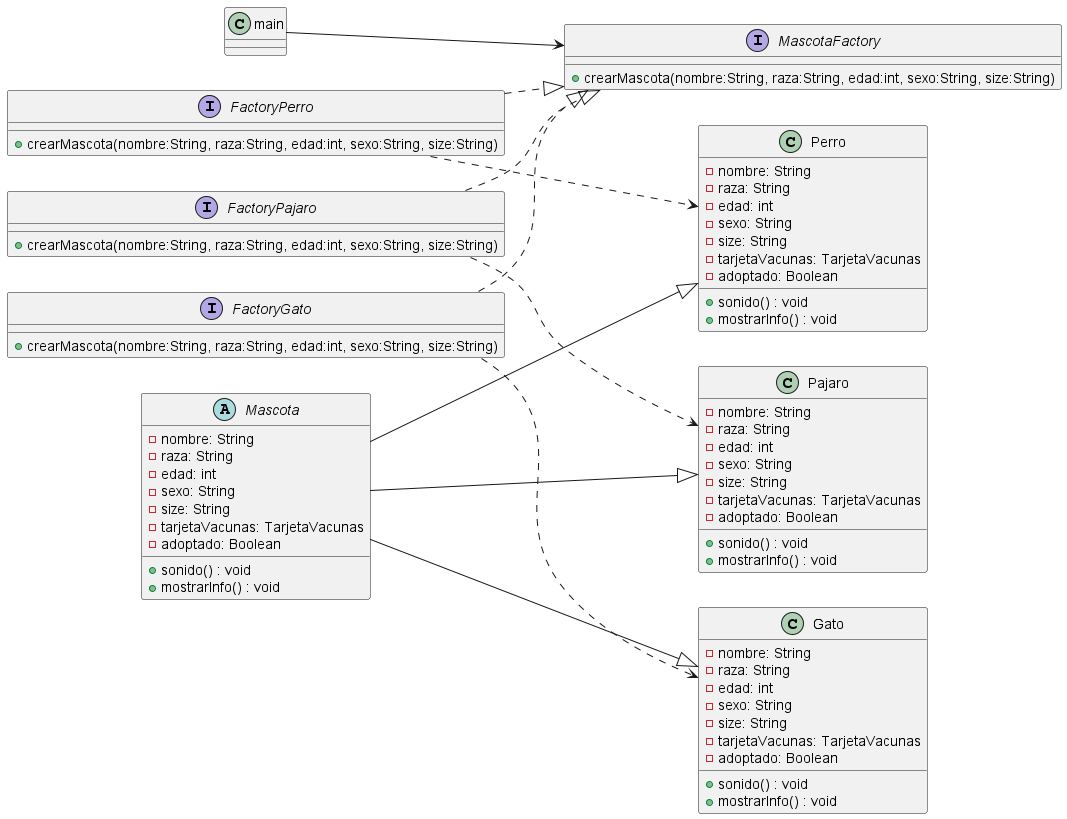

The diagram above was rendered by PlantUML. Its source (embedded in the PNG):
@startuml
left to right direction

    class main

    'Abstract Factory
    interface MascotaFactory{
        + crearMascota(nombre:String, raza:String, edad:int, sexo:String, size:String)
    }

    'Concrete Factory
    interface FactoryPerro{
        + crearMascota(nombre:String, raza:String, edad:int, sexo:String, size:String)
    }
    
    'Concrete Factory
    interface FactoryPajaro{
        + crearMascota(nombre:String, raza:String, edad:int, sexo:String, size:String)
    }
    
    'Concrete Factory
    interface FactoryGato{
        + crearMascota(nombre:String, raza:String, edad:int, sexo:String, size:String)
    }

    main --> MascotaFactory

    FactoryPerro ..|> MascotaFactory
    FactoryPajaro ..|> MascotaFactory
    FactoryGato ..|> MascotaFactory

    'Producto abstracto
    abstract class Mascota{
        - nombre: String 
        - raza: String
        - edad: int 
        - sexo: String 
        - size: String 
        - tarjetaVacunas: TarjetaVacunas
        - adoptado: Boolean 

        + sonido() : void
        + mostrarInfo() : void
    }

    'Producto concreto
    class Perro{
        - nombre: String 
        - raza: String
        - edad: int 
        - sexo: String 
        - size: String 
        - tarjetaVacunas: TarjetaVacunas
        - adoptado: Boolean 

        + sonido() : void
        + mostrarInfo() : void
    } 

    class Pajaro{
        - nombre: String 
        - raza: String
        - edad: int 
        - sexo: String 
        - size: String 
        - tarjetaVacunas: TarjetaVacunas
        - adoptado: Boolean 

        + sonido() : void
        + mostrarInfo() : void
    } 

    class Gato{
        - nombre: String 
        - raza: String
        - edad: int 
        - sexo: String 
        - size: String 
        - tarjetaVacunas: TarjetaVacunas
        - adoptado: Boolean 

        + sonido() : void
        + mostrarInfo() : void
    }

    Mascota --|> Perro
    Mascota --|> Gato
    Mascota --|> Pajaro

    FactoryPerro ..> Perro
    FactoryPajaro ..> Pajaro
    FactoryGato ..> Gato
@enduml